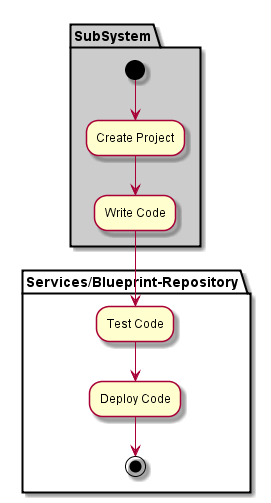

The diagram above was rendered by PlantUML. Its source (embedded in the PNG):
@startuml

partition "Services/Blueprint-Repository" {

}

partition SubSystem  #cccccc {
  (*) --> "Create Project"
  --> "Write Code"
}

partition "Services/Blueprint-Repository" {
  "Write Code" --> "Test Code"
  "Test Code" --> "Deploy Code"
  "Deploy Code" --> (*)
}

@enduml